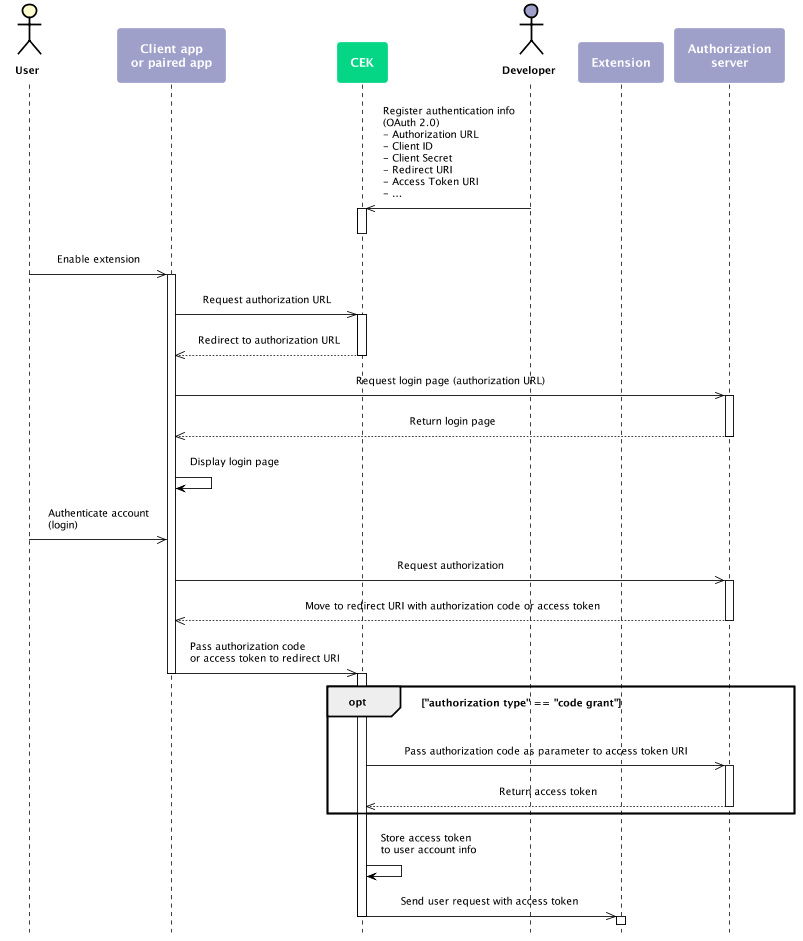

The diagram above was rendered by PlantUML. Its source (embedded in the PNG):
@startuml
scale max 800 width
skinparam sequenceMessageAlign center
skinparam shadowing false
skinparam roundcorner 10
skinparam padding 10
skinparam defaultFontSize 12
skinparam defaultFontName "Nanum Barun Gothic"
skinparam sequence {
ArrowColor #000000
ActorBorderColor #000000
ActorFontStyle Bolder
LifeLineBorderColor #000000
LifeLineBackgroundColor transparent
ParticipantBorderColor transparent
ParticipantFontSize 14
ParticipantFontColor #ffffff
ParticipantFontStyle bold
}
skinparam note {
BackgroundColor #9EA0CA
BorderColor #ffffff
FontColor #ffffff
FontSize 14
FontStyle bold
}
hide footbox
actor "User" as user
participant "Client app\nor paired app" as app #9EA0CA
participant CEK as cek #05D686
actor "Developer" as dev #9EA0CA
participant Extension as ext #9EA0CA
participant "Authorization\nserver" as auth #9EA0CA
dev ->> cek: Register authentication info\l(OAuth 2.0)\l- Authorization URL\l- Client ID\l- Client Secret\l- Redirect URI\l- Access Token URI\l- ...
activate cek
deactivate cek
user ->> app: Enable extension
activate app
app ->> cek: Request authorization URL
activate cek
cek -->> app: Redirect to authorization URL
deactivate cek
app ->> auth: Request login page (authorization URL)
activate auth
auth -->> app: Return login page
deactivate auth
app -> app: Display login page
user ->> app: Authenticate account\l(login)
app ->> auth: Request authorization
activate auth
auth -->> app: Move to redirect URI with authorization code or access token
deactivate auth
app ->> cek: Pass authorization code\lor access token to redirect URI
deactivate app
activate cek
opt "authorization type" == "code grant"
cek ->> auth: Pass authorization code as parameter to access token URI
activate auth
auth -->> cek: Return access token
deactivate auth
end
cek -> cek: Store access token\lto user account info
cek ->> ext: Send user request with access token
deactivate cek
activate ext
@enduml